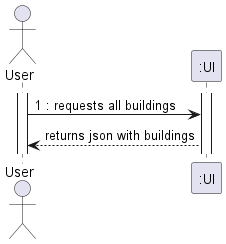

The diagram above was rendered by PlantUML. Its source (embedded in the PNG):
@startuml
actor "User" as OE

activate OE
activate ":UI"
OE -> ":UI" : 1 : requests all buildings
":UI" --> OE : returns json with buildings


@enduml